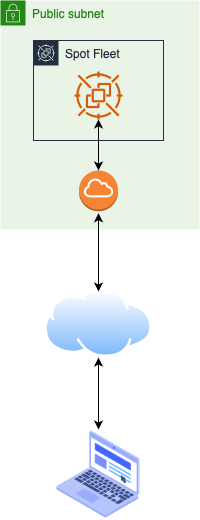

The diagram above was exported from draw.io. Its source (the exported page's mxGraphModel, read from the mxfile embedded in the PNG):
<mxGraphModel dx="1242" dy="804" grid="1" gridSize="10" guides="1" tooltips="1" connect="1" arrows="1" fold="1" page="1" pageScale="1" pageWidth="827" pageHeight="1169" math="0" shadow="0">
  <root>
    <mxCell id="0" />
    <mxCell id="1" parent="0" />
    <mxCell id="cVUPf-kaQ3KW6JnZzO6P-4" style="edgeStyle=orthogonalEdgeStyle;rounded=0;orthogonalLoop=1;jettySize=auto;html=1;entryX=0.5;entryY=1;entryDx=0;entryDy=0;startArrow=classic;startFill=1;" edge="1" parent="1" source="cVUPf-kaQ3KW6JnZzO6P-2" target="cVUPf-kaQ3KW6JnZzO6P-3">
      <mxGeometry relative="1" as="geometry" />
    </mxCell>
    <mxCell id="cVUPf-kaQ3KW6JnZzO6P-2" value="" style="shape=image;html=1;verticalAlign=top;verticalLabelPosition=bottom;labelBackgroundColor=#ffffff;imageAspect=0;aspect=fixed;image=https://cdn2.iconfinder.com/data/icons/whcompare-isometric-web-hosting-servers/50/web-browser-on-laptop-128.png" vertex="1" parent="1">
      <mxGeometry x="364" y="440" width="90" height="90" as="geometry" />
    </mxCell>
    <mxCell id="cVUPf-kaQ3KW6JnZzO6P-3" value="" style="aspect=fixed;perimeter=ellipsePerimeter;html=1;align=center;shadow=0;dashed=0;spacingTop=3;image;image=img/lib/active_directory/internet_cloud.svg;" vertex="1" parent="1">
      <mxGeometry x="355" y="300" width="108" height="68.04" as="geometry" />
    </mxCell>
    <mxCell id="cVUPf-kaQ3KW6JnZzO6P-5" value="Public subnet" style="points=[[0,0],[0.25,0],[0.5,0],[0.75,0],[1,0],[1,0.25],[1,0.5],[1,0.75],[1,1],[0.75,1],[0.5,1],[0.25,1],[0,1],[0,0.75],[0,0.5],[0,0.25]];outlineConnect=0;gradientColor=none;html=1;whiteSpace=wrap;fontSize=12;fontStyle=0;container=1;pointerEvents=0;collapsible=0;recursiveResize=0;shape=mxgraph.aws4.group;grIcon=mxgraph.aws4.group_security_group;grStroke=0;strokeColor=#248814;fillColor=#E9F3E6;verticalAlign=top;align=left;spacingLeft=30;fontColor=#248814;dashed=0;" vertex="1" parent="1">
      <mxGeometry x="311" y="11" width="199" height="229" as="geometry" />
    </mxCell>
    <mxCell id="cVUPf-kaQ3KW6JnZzO6P-6" value="Spot Fleet" style="sketch=0;outlineConnect=0;gradientColor=none;html=1;whiteSpace=wrap;fontSize=12;fontStyle=0;shape=mxgraph.aws4.group;grIcon=mxgraph.aws4.group_spot_fleet;strokeColor=#232F3E;fillColor=none;verticalAlign=top;align=left;spacingLeft=30;fontColor=#232F3E;dashed=0;" vertex="1" parent="cVUPf-kaQ3KW6JnZzO6P-5">
      <mxGeometry x="33" y="40" width="130" height="100" as="geometry" />
    </mxCell>
    <mxCell id="cVUPf-kaQ3KW6JnZzO6P-7" value="" style="sketch=0;outlineConnect=0;fontColor=#232F3E;gradientColor=none;fillColor=#D45B07;strokeColor=none;dashed=0;verticalLabelPosition=bottom;verticalAlign=top;align=center;html=1;fontSize=12;fontStyle=0;aspect=fixed;pointerEvents=1;shape=mxgraph.aws4.spot_instance;" vertex="1" parent="cVUPf-kaQ3KW6JnZzO6P-5">
      <mxGeometry x="74" y="71" width="48" height="48" as="geometry" />
    </mxCell>
    <mxCell id="cVUPf-kaQ3KW6JnZzO6P-9" style="edgeStyle=orthogonalEdgeStyle;rounded=0;orthogonalLoop=1;jettySize=auto;html=1;startArrow=classic;startFill=1;" edge="1" parent="cVUPf-kaQ3KW6JnZzO6P-5" source="cVUPf-kaQ3KW6JnZzO6P-8" target="cVUPf-kaQ3KW6JnZzO6P-7">
      <mxGeometry relative="1" as="geometry" />
    </mxCell>
    <mxCell id="cVUPf-kaQ3KW6JnZzO6P-8" value="" style="outlineConnect=0;dashed=0;verticalLabelPosition=bottom;verticalAlign=top;align=center;html=1;shape=mxgraph.aws3.internet_gateway;fillColor=#F58534;gradientColor=none;" vertex="1" parent="cVUPf-kaQ3KW6JnZzO6P-5">
      <mxGeometry x="78.5" y="170" width="39" height="40.7" as="geometry" />
    </mxCell>
    <mxCell id="cVUPf-kaQ3KW6JnZzO6P-10" style="edgeStyle=orthogonalEdgeStyle;rounded=0;orthogonalLoop=1;jettySize=auto;html=1;entryX=0.5;entryY=1;entryDx=0;entryDy=0;entryPerimeter=0;startArrow=classic;startFill=1;" edge="1" parent="1">
      <mxGeometry relative="1" as="geometry">
        <mxPoint x="409" y="302" as="sourcePoint" />
        <mxPoint x="409" y="223.70000000000005" as="targetPoint" />
      </mxGeometry>
    </mxCell>
  </root>
</mxGraphModel>